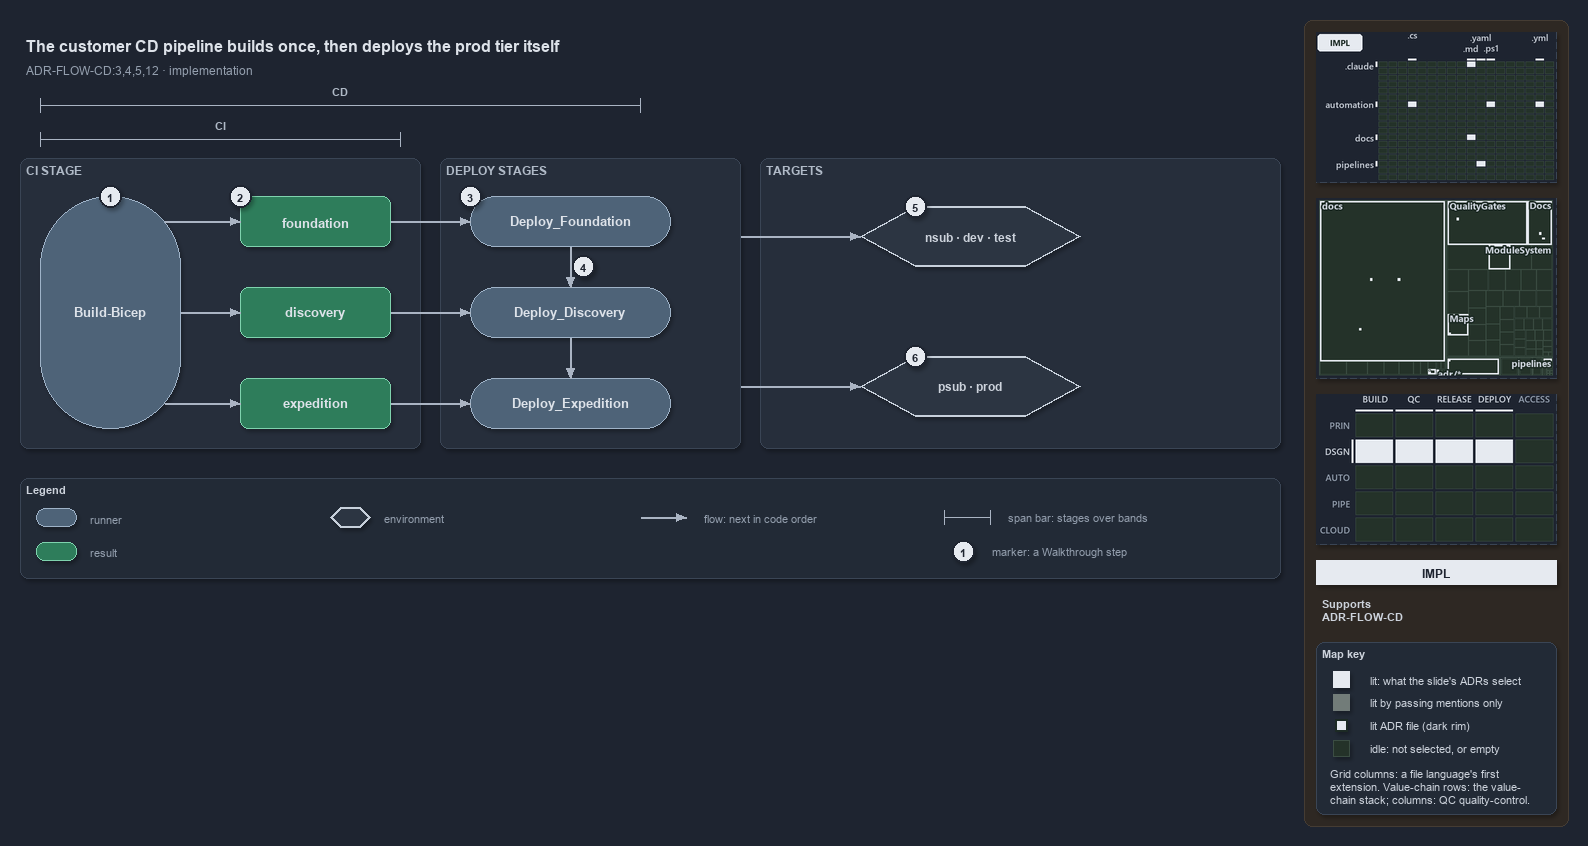

The diagram above was exported from draw.io. Its source (the exported page's mxGraphModel, read from the mxfile embedded in the PNG):
<mxGraphModel dx="1024" dy="768" grid="0" gridSize="10" guides="1" tooltips="1" connect="1" arrows="1" fold="1" page="1" pageScale="1" pageWidth="1572" pageHeight="600" background="#1E2430" math="0" shadow="1">
  <root>
    <mxCell id="0" />
    <mxCell id="1" parent="0" />
    <mxCell id="sidebar-bg" value="" style="rounded=1;arcSize=2;html=1;fillColor=#2E2823;strokeColor=#453C33;shadow=0;" vertex="1" parent="1">
      <mxGeometry x="1304" y="4" width="264" height="806" as="geometry" />
    </mxCell>
    <mxCell id="title" value="The customer CD pipeline builds once, then deploys the prod tier itself" style="text;html=1;align=left;verticalAlign=middle;fontSize=16;fontStyle=1;fontColor=#DDE2E9;" vertex="1" parent="1">
      <mxGeometry x="20" y="14" width="1260" height="30" as="geometry" />
    </mxCell>
    <mxCell id="subtitle" value="ADR-FLOW-CD:3,4,5,12 &amp;#183; implementation" style="text;html=1;align=left;verticalAlign=middle;fontSize=12;fontColor=#949FAE;" vertex="1" parent="1">
      <mxGeometry x="20" y="44" width="1240" height="20" as="geometry" />
    </mxCell>
    <mxCell id="span-cd-label" value="CD" style="text;html=1;align=center;verticalAlign=middle;fontSize=11;fontStyle=1;fontColor=#B0BAC7;labelBackgroundColor=#262E3B;" vertex="1" parent="1">
      <mxGeometry x="300" y="66" width="80" height="16" as="geometry" />
    </mxCell>
    <mxCell id="span-cd" value="" style="shape=crossbar;whiteSpace=wrap;html=1;rounded=1;fillColor=none;strokeColor=#AAB4C3;strokeWidth=1.5;" vertex="1" parent="1">
      <mxGeometry x="40" y="82" width="600" height="14" as="geometry" />
    </mxCell>
    <mxCell id="span-ci-label" value="CI" style="text;html=1;align=center;verticalAlign=middle;fontSize=11;fontStyle=1;fontColor=#B0BAC7;labelBackgroundColor=#262E3B;" vertex="1" parent="1">
      <mxGeometry x="180" y="100" width="80" height="16" as="geometry" />
    </mxCell>
    <mxCell id="span-ci" value="" style="shape=crossbar;whiteSpace=wrap;html=1;rounded=1;fillColor=none;strokeColor=#AAB4C3;strokeWidth=1.5;" vertex="1" parent="1">
      <mxGeometry x="40" y="116" width="360" height="14" as="geometry" />
    </mxCell>
    <mxCell id="band-ci" value="CI STAGE" style="rounded=1;html=1;arcSize=3;fillColor=#262E3B;strokeColor=#3A4555;verticalAlign=top;align=left;spacingLeft=8;fontStyle=1;fontSize=12;fontColor=#B0BAC7;" vertex="1" parent="1">
      <mxGeometry x="20" y="142" width="400" height="290" as="geometry" />
    </mxCell>
    <mxCell id="band-deploy" value="DEPLOY STAGES" style="rounded=1;html=1;arcSize=3;fillColor=#262E3B;strokeColor=#3A4555;verticalAlign=top;align=left;spacingLeft=8;fontStyle=1;fontSize=12;fontColor=#B0BAC7;" vertex="1" parent="1">
      <mxGeometry x="440" y="142" width="300" height="290" as="geometry" />
    </mxCell>
    <mxCell id="band-targets" value="TARGETS" style="rounded=1;html=1;arcSize=3;fillColor=#262E3B;strokeColor=#3A4555;verticalAlign=top;align=left;spacingLeft=8;fontStyle=1;fontSize=12;fontColor=#B0BAC7;" vertex="1" parent="1">
      <mxGeometry x="760" y="142" width="520" height="290" as="geometry" />
    </mxCell>
    <mxCell id="ci-stage" value="&lt;b&gt;Build-Bicep&lt;/b&gt;" style="rounded=1;arcSize=50;whiteSpace=wrap;html=1;fillColor=#4E6378;strokeColor=#9FB3C8;fontSize=13;fontColor=#DDE2E9;" vertex="1" parent="1">
      <mxGeometry x="40" y="180" width="140" height="232" as="geometry" />
    </mxCell>
    <mxCell id="artifact-foundation" value="&lt;b&gt;foundation&lt;/b&gt;" style="rounded=1;whiteSpace=wrap;html=1;arcSize=20;fillColor=#2E7D5B;strokeColor=#7FD3AE;fontColor=#DDE2E9;fontSize=13;" vertex="1" parent="1">
      <mxGeometry x="240" y="180" width="150" height="50" as="geometry" />
    </mxCell>
    <mxCell id="artifact-discovery" value="&lt;b&gt;discovery&lt;/b&gt;" style="rounded=1;whiteSpace=wrap;html=1;arcSize=20;fillColor=#2E7D5B;strokeColor=#7FD3AE;fontColor=#DDE2E9;fontSize=13;" vertex="1" parent="1">
      <mxGeometry x="240" y="271" width="150" height="50" as="geometry" />
    </mxCell>
    <mxCell id="artifact-expedition" value="&lt;b&gt;expedition&lt;/b&gt;" style="rounded=1;whiteSpace=wrap;html=1;arcSize=20;fillColor=#2E7D5B;strokeColor=#7FD3AE;fontColor=#DDE2E9;fontSize=13;" vertex="1" parent="1">
      <mxGeometry x="240" y="362" width="150" height="50" as="geometry" />
    </mxCell>
    <mxCell id="deploy-foundation" value="&lt;b&gt;Deploy_Foundation&lt;/b&gt;" style="rounded=1;arcSize=50;whiteSpace=wrap;html=1;fillColor=#4E6378;strokeColor=#9FB3C8;fontSize=13;fontColor=#DDE2E9;" vertex="1" parent="1">
      <mxGeometry x="470" y="180" width="200" height="50" as="geometry" />
    </mxCell>
    <mxCell id="deploy-discovery" value="&lt;b&gt;Deploy_Discovery&lt;/b&gt;" style="rounded=1;arcSize=50;whiteSpace=wrap;html=1;fillColor=#4E6378;strokeColor=#9FB3C8;fontSize=13;fontColor=#DDE2E9;" vertex="1" parent="1">
      <mxGeometry x="470" y="271" width="200" height="50" as="geometry" />
    </mxCell>
    <mxCell id="deploy-expedition" value="&lt;b&gt;Deploy_Expedition&lt;/b&gt;" style="rounded=1;arcSize=50;whiteSpace=wrap;html=1;fillColor=#4E6378;strokeColor=#9FB3C8;fontSize=13;fontColor=#DDE2E9;" vertex="1" parent="1">
      <mxGeometry x="470" y="362" width="200" height="50" as="geometry" />
    </mxCell>
    <mxCell id="env-nonprod" value="&lt;b&gt;nsub &amp;#183; dev &amp;#183; test&lt;/b&gt;" style="shape=hexagon;perimeter=hexagonPerimeter2;whiteSpace=wrap;html=1;fillColor=#2C3542;strokeColor=#C7D0DB;strokeWidth=2;fontColor=#CDD3DC;fontSize=12;" vertex="1" parent="1">
      <mxGeometry x="860" y="190" width="220" height="60" as="geometry" />
    </mxCell>
    <mxCell id="env-prod" value="&lt;b&gt;psub &amp;#183; prod&lt;/b&gt;" style="shape=hexagon;perimeter=hexagonPerimeter2;whiteSpace=wrap;html=1;fillColor=#2C3542;strokeColor=#C7D0DB;strokeWidth=2;fontColor=#CDD3DC;fontSize=12;" vertex="1" parent="1">
      <mxGeometry x="860" y="340" width="220" height="60" as="geometry" />
    </mxCell>
    <mxCell id="p-edge-build-foundation-a" value="" style="text;html=1;strokeColor=none;fillColor=none;" vertex="1" parent="1">
      <mxGeometry x="164" y="205" width="1" height="1" as="geometry" />
    </mxCell>
    <mxCell id="p-edge-build-foundation-b" value="" style="text;html=1;strokeColor=none;fillColor=none;" vertex="1" parent="1">
      <mxGeometry x="240" y="205" width="1" height="1" as="geometry" />
    </mxCell>
    <mxCell id="edge-build-foundation" value="" style="edgeStyle=orthogonalEdgeStyle;rounded=1;html=1;fontSize=10;endArrow=block;strokeColor=#AAB4C3;fontColor=#CDD3DC;shadow=0;" edge="1" parent="1" source="p-edge-build-foundation-a" target="p-edge-build-foundation-b">
      <mxGeometry relative="1" as="geometry" />
    </mxCell>
    <mxCell id="p-edge-build-discovery-a" value="" style="text;html=1;strokeColor=none;fillColor=none;" vertex="1" parent="1">
      <mxGeometry x="180" y="296" width="1" height="1" as="geometry" />
    </mxCell>
    <mxCell id="p-edge-build-discovery-b" value="" style="text;html=1;strokeColor=none;fillColor=none;" vertex="1" parent="1">
      <mxGeometry x="240" y="296" width="1" height="1" as="geometry" />
    </mxCell>
    <mxCell id="edge-build-discovery" value="" style="edgeStyle=orthogonalEdgeStyle;rounded=1;html=1;fontSize=10;endArrow=block;strokeColor=#AAB4C3;fontColor=#CDD3DC;shadow=0;" edge="1" parent="1" source="p-edge-build-discovery-a" target="p-edge-build-discovery-b">
      <mxGeometry relative="1" as="geometry" />
    </mxCell>
    <mxCell id="p-edge-build-expedition-a" value="" style="text;html=1;strokeColor=none;fillColor=none;" vertex="1" parent="1">
      <mxGeometry x="164" y="387" width="1" height="1" as="geometry" />
    </mxCell>
    <mxCell id="p-edge-build-expedition-b" value="" style="text;html=1;strokeColor=none;fillColor=none;" vertex="1" parent="1">
      <mxGeometry x="240" y="387" width="1" height="1" as="geometry" />
    </mxCell>
    <mxCell id="edge-build-expedition" value="" style="edgeStyle=orthogonalEdgeStyle;rounded=1;html=1;fontSize=10;endArrow=block;strokeColor=#AAB4C3;fontColor=#CDD3DC;shadow=0;" edge="1" parent="1" source="p-edge-build-expedition-a" target="p-edge-build-expedition-b">
      <mxGeometry relative="1" as="geometry" />
    </mxCell>
    <mxCell id="p-edge-download-foundation-a" value="" style="text;html=1;strokeColor=none;fillColor=none;" vertex="1" parent="1">
      <mxGeometry x="390" y="205" width="1" height="1" as="geometry" />
    </mxCell>
    <mxCell id="p-edge-download-foundation-b" value="" style="text;html=1;strokeColor=none;fillColor=none;" vertex="1" parent="1">
      <mxGeometry x="470" y="205" width="1" height="1" as="geometry" />
    </mxCell>
    <mxCell id="edge-download-foundation" value="" style="edgeStyle=orthogonalEdgeStyle;rounded=1;html=1;fontSize=10;endArrow=block;strokeColor=#AAB4C3;fontColor=#CDD3DC;shadow=0;" edge="1" parent="1" source="p-edge-download-foundation-a" target="p-edge-download-foundation-b">
      <mxGeometry relative="1" as="geometry" />
    </mxCell>
    <mxCell id="p-edge-download-discovery-a" value="" style="text;html=1;strokeColor=none;fillColor=none;" vertex="1" parent="1">
      <mxGeometry x="390" y="296" width="1" height="1" as="geometry" />
    </mxCell>
    <mxCell id="p-edge-download-discovery-b" value="" style="text;html=1;strokeColor=none;fillColor=none;" vertex="1" parent="1">
      <mxGeometry x="470" y="296" width="1" height="1" as="geometry" />
    </mxCell>
    <mxCell id="edge-download-discovery" value="" style="edgeStyle=orthogonalEdgeStyle;rounded=1;html=1;fontSize=10;endArrow=block;strokeColor=#AAB4C3;fontColor=#CDD3DC;shadow=0;" edge="1" parent="1" source="p-edge-download-discovery-a" target="p-edge-download-discovery-b">
      <mxGeometry relative="1" as="geometry" />
    </mxCell>
    <mxCell id="p-edge-download-expedition-a" value="" style="text;html=1;strokeColor=none;fillColor=none;" vertex="1" parent="1">
      <mxGeometry x="390" y="387" width="1" height="1" as="geometry" />
    </mxCell>
    <mxCell id="p-edge-download-expedition-b" value="" style="text;html=1;strokeColor=none;fillColor=none;" vertex="1" parent="1">
      <mxGeometry x="470" y="387" width="1" height="1" as="geometry" />
    </mxCell>
    <mxCell id="edge-download-expedition" value="" style="edgeStyle=orthogonalEdgeStyle;rounded=1;html=1;fontSize=10;endArrow=block;strokeColor=#AAB4C3;fontColor=#CDD3DC;shadow=0;" edge="1" parent="1" source="p-edge-download-expedition-a" target="p-edge-download-expedition-b">
      <mxGeometry relative="1" as="geometry" />
    </mxCell>
    <mxCell id="p-edge-dependson-1-a" value="" style="text;html=1;strokeColor=none;fillColor=none;" vertex="1" parent="1">
      <mxGeometry x="570" y="230" width="1" height="1" as="geometry" />
    </mxCell>
    <mxCell id="p-edge-dependson-1-b" value="" style="text;html=1;strokeColor=none;fillColor=none;" vertex="1" parent="1">
      <mxGeometry x="570" y="271" width="1" height="1" as="geometry" />
    </mxCell>
    <mxCell id="edge-dependson-1" value="" style="edgeStyle=orthogonalEdgeStyle;rounded=1;html=1;fontSize=10;endArrow=block;strokeColor=#AAB4C3;fontColor=#CDD3DC;shadow=0;" edge="1" parent="1" source="p-edge-dependson-1-a" target="p-edge-dependson-1-b">
      <mxGeometry relative="1" as="geometry" />
    </mxCell>
    <mxCell id="p-edge-dependson-2-a" value="" style="text;html=1;strokeColor=none;fillColor=none;" vertex="1" parent="1">
      <mxGeometry x="570" y="321" width="1" height="1" as="geometry" />
    </mxCell>
    <mxCell id="p-edge-dependson-2-b" value="" style="text;html=1;strokeColor=none;fillColor=none;" vertex="1" parent="1">
      <mxGeometry x="570" y="362" width="1" height="1" as="geometry" />
    </mxCell>
    <mxCell id="edge-dependson-2" value="" style="edgeStyle=orthogonalEdgeStyle;rounded=1;html=1;fontSize=10;endArrow=block;strokeColor=#AAB4C3;fontColor=#CDD3DC;shadow=0;" edge="1" parent="1" source="p-edge-dependson-2-a" target="p-edge-dependson-2-b">
      <mxGeometry relative="1" as="geometry" />
    </mxCell>
    <mxCell id="p-edge-deploy-nonprod-a" value="" style="text;html=1;strokeColor=none;fillColor=none;" vertex="1" parent="1">
      <mxGeometry x="740" y="220" width="1" height="1" as="geometry" />
    </mxCell>
    <mxCell id="p-edge-deploy-nonprod-b" value="" style="text;html=1;strokeColor=none;fillColor=none;" vertex="1" parent="1">
      <mxGeometry x="860" y="220" width="1" height="1" as="geometry" />
    </mxCell>
    <mxCell id="edge-deploy-nonprod" value="" style="edgeStyle=orthogonalEdgeStyle;rounded=1;html=1;fontSize=10;endArrow=block;strokeColor=#AAB4C3;fontColor=#CDD3DC;shadow=0;" edge="1" parent="1" source="p-edge-deploy-nonprod-a" target="p-edge-deploy-nonprod-b">
      <mxGeometry relative="1" as="geometry" />
    </mxCell>
    <mxCell id="p-edge-deploy-prod-a" value="" style="text;html=1;strokeColor=none;fillColor=none;" vertex="1" parent="1">
      <mxGeometry x="740" y="370" width="1" height="1" as="geometry" />
    </mxCell>
    <mxCell id="p-edge-deploy-prod-b" value="" style="text;html=1;strokeColor=none;fillColor=none;" vertex="1" parent="1">
      <mxGeometry x="860" y="370" width="1" height="1" as="geometry" />
    </mxCell>
    <mxCell id="edge-deploy-prod" value="" style="edgeStyle=orthogonalEdgeStyle;rounded=1;html=1;fontSize=10;endArrow=block;strokeColor=#AAB4C3;fontColor=#CDD3DC;shadow=0;" edge="1" parent="1" source="p-edge-deploy-prod-a" target="p-edge-deploy-prod-b">
      <mxGeometry relative="1" as="geometry" />
    </mxCell>
    <mxCell id="mark-1" value="1" style="ellipse;html=1;fillColor=#E6EAF0;strokeColor=#1E2430;strokeWidth=2;fontColor=#1E2430;fontStyle=1;fontSize=11;" vertex="1" parent="1">
      <mxGeometry x="99" y="169" width="22" height="22" as="geometry" />
    </mxCell>
    <mxCell id="mark-2" value="2" style="ellipse;html=1;fillColor=#E6EAF0;strokeColor=#1E2430;strokeWidth=2;fontColor=#1E2430;fontStyle=1;fontSize=11;" vertex="1" parent="1">
      <mxGeometry x="229" y="169" width="22" height="22" as="geometry" />
    </mxCell>
    <mxCell id="mark-3" value="3" style="ellipse;html=1;fillColor=#E6EAF0;strokeColor=#1E2430;strokeWidth=2;fontColor=#1E2430;fontStyle=1;fontSize=11;" vertex="1" parent="1">
      <mxGeometry x="459" y="169" width="22" height="22" as="geometry" />
    </mxCell>
    <mxCell id="mark-4" value="4" style="ellipse;html=1;fillColor=#E6EAF0;strokeColor=#1E2430;strokeWidth=2;fontColor=#1E2430;fontStyle=1;fontSize=11;" vertex="1" parent="1">
      <mxGeometry x="572" y="239" width="22" height="22" as="geometry" />
    </mxCell>
    <mxCell id="mark-5" value="5" style="ellipse;html=1;fillColor=#E6EAF0;strokeColor=#1E2430;strokeWidth=2;fontColor=#1E2430;fontStyle=1;fontSize=11;" vertex="1" parent="1">
      <mxGeometry x="904" y="179" width="22" height="22" as="geometry" />
    </mxCell>
    <mxCell id="mark-6" value="6" style="ellipse;html=1;fillColor=#E6EAF0;strokeColor=#1E2430;strokeWidth=2;fontColor=#1E2430;fontStyle=1;fontSize=11;" vertex="1" parent="1">
      <mxGeometry x="904" y="329" width="22" height="22" as="geometry" />
    </mxCell>
    <mxCell id="legend" value="&lt;b&gt;Legend&lt;/b&gt;" style="rounded=1;whiteSpace=wrap;html=1;arcSize=6;fillColor=#222A36;strokeColor=#3A4555;align=left;verticalAlign=top;spacing=8;fontSize=11;fontColor=#CDD3DC;" vertex="1" parent="1">
      <mxGeometry x="20" y="462" width="1260" height="100" as="geometry" />
    </mxCell>
    <mxCell id="legend-0" value="" style="rounded=1;arcSize=50;whiteSpace=wrap;html=1;fillColor=#4E6378;strokeColor=#9FB3C8;fontColor=#DDE2E9;" vertex="1" parent="1">
      <mxGeometry x="36" y="492" width="40" height="18" as="geometry" />
    </mxCell>
    <mxCell id="legend-0-text" value="runner" style="text;html=1;align=left;verticalAlign=middle;fontSize=11;fontColor=#949FAE;" vertex="1" parent="1">
      <mxGeometry x="84" y="491" width="270" height="20" as="geometry" />
    </mxCell>
    <mxCell id="legend-1" value="" style="rounded=1;whiteSpace=wrap;html=1;arcSize=20;fillColor=#2E7D5B;strokeColor=#7FD3AE;" vertex="1" parent="1">
      <mxGeometry x="36" y="526" width="40" height="18" as="geometry" />
    </mxCell>
    <mxCell id="legend-1-text" value="result" style="text;html=1;align=left;verticalAlign=middle;fontSize=11;fontColor=#949FAE;" vertex="1" parent="1">
      <mxGeometry x="84" y="525" width="270" height="20" as="geometry" />
    </mxCell>
    <mxCell id="legend-2" value="" style="shape=hexagon;perimeter=hexagonPerimeter2;whiteSpace=wrap;html=1;fillColor=#2C3542;strokeColor=#C7D0DB;strokeWidth=2;fontColor=#CDD3DC;" vertex="1" parent="1">
      <mxGeometry x="330" y="491" width="40" height="20" as="geometry" />
    </mxCell>
    <mxCell id="legend-2-text" value="environment" style="text;html=1;align=left;verticalAlign=middle;fontSize=11;fontColor=#949FAE;" vertex="1" parent="1">
      <mxGeometry x="378" y="491" width="270" height="20" as="geometry" />
    </mxCell>
    <mxCell id="p-legend-3-a" value="" style="text;html=1;strokeColor=none;fillColor=none;" vertex="1" parent="1">
      <mxGeometry x="640" y="501" width="1" height="1" as="geometry" />
    </mxCell>
    <mxCell id="p-legend-3-b" value="" style="text;html=1;strokeColor=none;fillColor=none;" vertex="1" parent="1">
      <mxGeometry x="686" y="501" width="1" height="1" as="geometry" />
    </mxCell>
    <mxCell id="legend-3" value="" style="edgeStyle=orthogonalEdgeStyle;rounded=1;html=1;fontSize=10;endArrow=block;strokeColor=#AAB4C3;fontColor=#CDD3DC;shadow=0;" edge="1" parent="1" source="p-legend-3-a" target="p-legend-3-b">
      <mxGeometry relative="1" as="geometry" />
    </mxCell>
    <mxCell id="legend-3-text" value="flow: next in code order" style="text;html=1;align=left;verticalAlign=middle;fontSize=11;fontColor=#949FAE;" vertex="1" parent="1">
      <mxGeometry x="698" y="491" width="270" height="20" as="geometry" />
    </mxCell>
    <mxCell id="legend-4" value="" style="shape=crossbar;whiteSpace=wrap;html=1;rounded=1;fillColor=none;strokeColor=#AAB4C3;strokeWidth=1.5;" vertex="1" parent="1">
      <mxGeometry x="944" y="494" width="46" height="14" as="geometry" />
    </mxCell>
    <mxCell id="legend-4-text" value="span bar: stages over bands" style="text;html=1;align=left;verticalAlign=middle;fontSize=11;fontColor=#949FAE;" vertex="1" parent="1">
      <mxGeometry x="1002" y="491" width="320" height="20" as="geometry" />
    </mxCell>
    <mxCell id="legend-5" value="1" style="ellipse;html=1;fillColor=#E6EAF0;strokeColor=#1E2430;strokeWidth=2;fontColor=#1E2430;fontStyle=1;fontSize=11;" vertex="1" parent="1">
      <mxGeometry x="952" y="524" width="22" height="22" as="geometry" />
    </mxCell>
    <mxCell id="legend-5-text" value="marker: a Walkthrough step" style="text;html=1;align=left;verticalAlign=middle;fontSize=11;fontColor=#949FAE;" vertex="1" parent="1">
      <mxGeometry x="986" y="525" width="320" height="20" as="geometry" />
    </mxCell>
    <mxCell id="minimap-grid" value="" style="shape=image;html=1;imageAspect=0;aspect=fixed;verticalLabelPosition=bottom;strokeColor=#3A4555;dashed=1;fillColor=#222A36;image=data:image/png,(base64 omitted: 11744 chars);" vertex="1" parent="1">
      <mxGeometry x="1316" y="16" width="240" height="150" as="geometry" />
    </mxCell>
    <mxCell id="minimap-tree" value="" style="shape=image;html=1;imageAspect=0;aspect=fixed;verticalLabelPosition=bottom;strokeColor=#3A4555;dashed=1;fillColor=#222A36;image=data:image/png,(base64 omitted: 19448 chars);" vertex="1" parent="1">
      <mxGeometry x="1316" y="182" width="240" height="180" as="geometry" />
    </mxCell>
    <mxCell id="minimap-chain" value="" style="shape=image;html=1;imageAspect=0;aspect=fixed;verticalLabelPosition=bottom;strokeColor=#3A4555;dashed=1;fillColor=#222A36;image=data:image/png,(base64 omitted: 13300 chars);" vertex="1" parent="1">
      <mxGeometry x="1316" y="378" width="240" height="150" as="geometry" />
    </mxCell>
    <mxCell id="lens-badge" value="IMPL" style="rounded=0;whiteSpace=wrap;html=1;align=center;verticalAlign=middle;fontSize=12;fontStyle=1;fontColor=#1E2430;fillColor=#E6EAF0;strokeColor=none;" vertex="1" parent="1">
      <mxGeometry x="1316" y="544" width="240" height="24" as="geometry" />
    </mxCell>
    <mxCell id="supports" value="&lt;b&gt;Supports&lt;/b&gt;&lt;br&gt;ADR-FLOW-CD" style="text;html=1;whiteSpace=wrap;align=left;verticalAlign=top;fontSize=11;fontColor=#CDD3DC;" vertex="1" parent="1">
      <mxGeometry x="1316" y="576" width="240" height="38" as="geometry" />
    </mxCell>
    <mxCell id="mapkey" value="&lt;b&gt;Map key&lt;/b&gt;" style="rounded=1;arcSize=6;whiteSpace=wrap;html=1;align=left;verticalAlign=top;fontSize=11;fontColor=#CDD3DC;fillColor=#222A36;strokeColor=#3A4555;spacingLeft=8;spacingTop=2;" vertex="1" parent="1">
      <mxGeometry x="1316" y="626" width="240" height="172" as="geometry" />
    </mxCell>
    <mxCell id="mapkey-lit" value="" style="rounded=0;html=1;fillColor=#E6EAF0;strokeColor=#E6EAF0;" vertex="1" parent="1">
      <mxGeometry x="1333.0" y="655.0" width="16" height="16" as="geometry" />
    </mxCell>
    <mxCell id="mapkey-lit-text" value="lit: what the slide's ADRs select" style="text;html=1;align=left;verticalAlign=middle;fontSize=11;fontColor=#CDD3DC;" vertex="1" parent="1">
      <mxGeometry x="1364" y="653" width="184" height="20" as="geometry" />
    </mxCell>
    <mxCell id="mapkey-touched" value="" style="rounded=0;html=1;fillColor=#727C79;strokeColor=#727C79;" vertex="1" parent="1">
      <mxGeometry x="1333.0" y="678.0" width="16" height="16" as="geometry" />
    </mxCell>
    <mxCell id="mapkey-touched-text" value="lit by passing mentions only" style="text;html=1;align=left;verticalAlign=middle;fontSize=11;fontColor=#CDD3DC;" vertex="1" parent="1">
      <mxGeometry x="1364" y="676" width="184" height="20" as="geometry" />
    </mxCell>
    <mxCell id="mapkey-adr" value="" style="rounded=0;html=1;fillColor=#E6EAF0;strokeColor=#1C2A24;strokeWidth=2;" vertex="1" parent="1">
      <mxGeometry x="1335.0" y="703.0" width="12" height="12" as="geometry" />
    </mxCell>
    <mxCell id="mapkey-adr-text" value="lit ADR file (dark rim)" style="text;html=1;align=left;verticalAlign=middle;fontSize=11;fontColor=#CDD3DC;" vertex="1" parent="1">
      <mxGeometry x="1364" y="699" width="184" height="20" as="geometry" />
    </mxCell>
    <mxCell id="mapkey-idle" value="" style="rounded=0;html=1;fillColor=#243229;strokeColor=#3B4D43;" vertex="1" parent="1">
      <mxGeometry x="1333.0" y="724.0" width="16" height="16" as="geometry" />
    </mxCell>
    <mxCell id="mapkey-idle-text" value="idle: not selected, or empty" style="text;html=1;align=left;verticalAlign=middle;fontSize=11;fontColor=#CDD3DC;" vertex="1" parent="1">
      <mxGeometry x="1364" y="722" width="184" height="20" as="geometry" />
    </mxCell>
    <mxCell id="mapkey-codes" value="Grid columns: a file language's first&lt;br&gt;extension. Value-chain rows: the value-&lt;br&gt;chain stack; columns: QC quality-control." style="text;html=1;align=left;verticalAlign=top;whiteSpace=wrap;fontSize=11;fontColor=#CDD3DC;" vertex="1" parent="1">
      <mxGeometry x="1324" y="746" width="224" height="46" as="geometry" />
    </mxCell>
  </root>
</mxGraphModel>